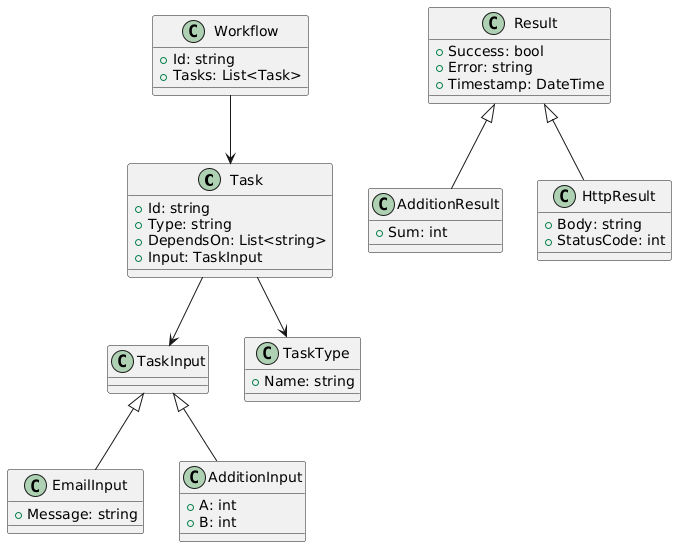

The diagram above was rendered by PlantUML. Its source (embedded in the PNG):
@startuml
' =====================================================
' TASK (definition only)
' =====================================================
class Task {
  +Id: string
  +Type: string
  +DependsOn: List<string>
  +Input: TaskInput
}

' =====================================================
' TASK INPUT (BASE)
' =====================================================
class TaskInput

class EmailInput {
  +Message: string
}

class AdditionInput {
  +A: int
  +B: int
}

TaskInput <|-- EmailInput
TaskInput <|-- AdditionInput

Task --> TaskInput

' =====================================================
' RESULT (BASE)
' =====================================================
class Result {
  +Success: bool
  +Error: string
  +Timestamp: DateTime
}

class AdditionResult {
  +Sum: int
}

class HttpResult {
  +Body: string
  +StatusCode: int
}

Result <|-- AdditionResult
Result <|-- HttpResult

' =====================================================
' WORKFLOW DEFINITION (STATIC STRUCTURE)
' =====================================================
class Workflow {
  +Id: string
  +Tasks: List<Task>
}

Workflow --> Task

' =====================================================
' TASK TYPES (OPTIONAL METADATA ONLY)
' =====================================================
class TaskType {
  +Name: string
}

Task --> TaskType
@enduml